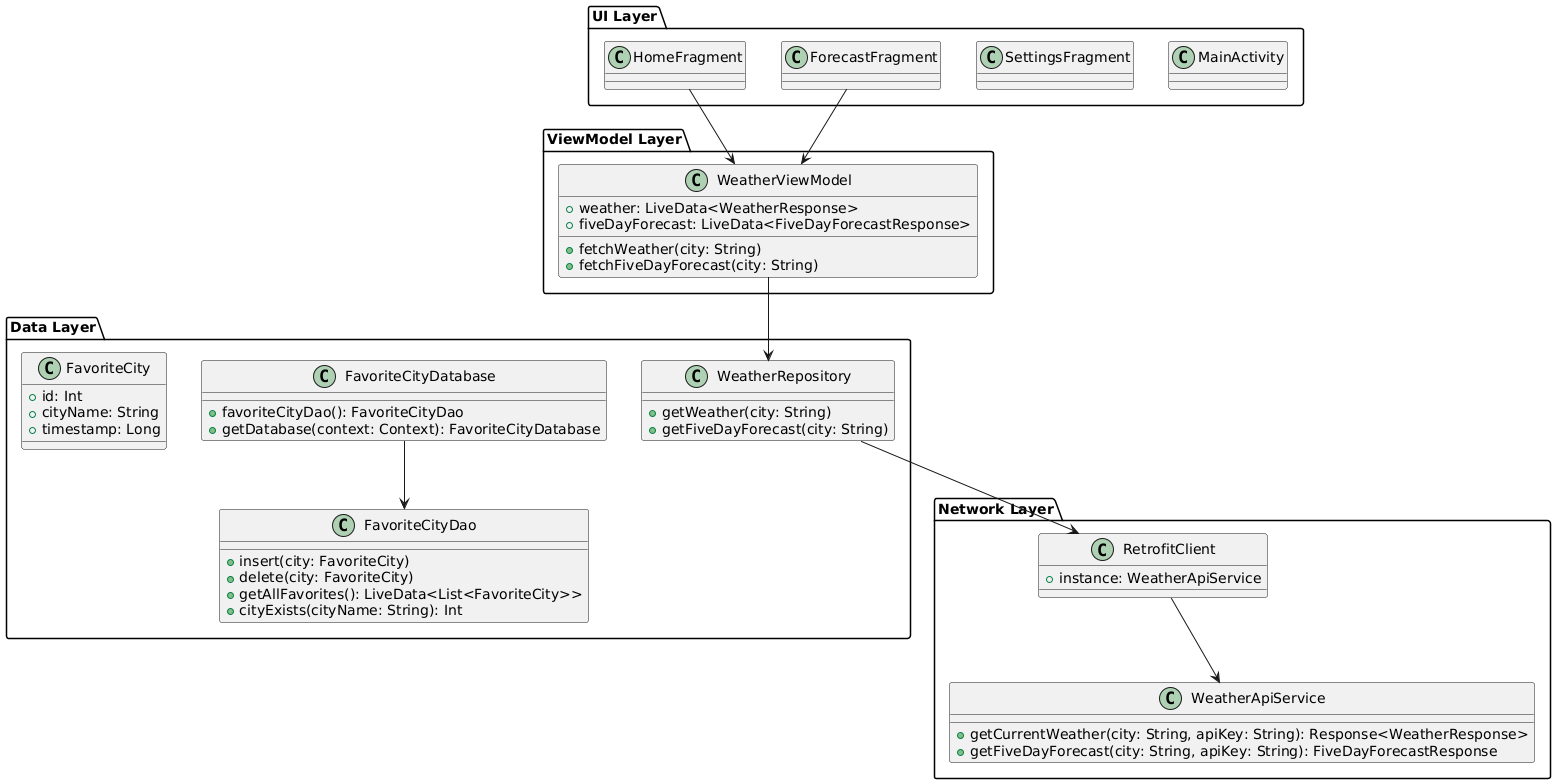

The diagram above was rendered by PlantUML. Its source (embedded in the PNG):
@startuml
package "Data Layer" {
    class FavoriteCity {
        +id: Int
        +cityName: String
        +timestamp: Long
    }

    class FavoriteCityDao {
        +insert(city: FavoriteCity)
        +delete(city: FavoriteCity)
        +getAllFavorites(): LiveData<List<FavoriteCity>>
        +cityExists(cityName: String): Int
    }

    class FavoriteCityDatabase {
        +favoriteCityDao(): FavoriteCityDao
        +getDatabase(context: Context): FavoriteCityDatabase
    }

    class WeatherRepository {
        +getWeather(city: String)
        +getFiveDayForecast(city: String)
    }
}

package "Network Layer" {
    class RetrofitClient {
        +instance: WeatherApiService
    }

    class WeatherApiService {
        +getCurrentWeather(city: String, apiKey: String): Response<WeatherResponse>
        +getFiveDayForecast(city: String, apiKey: String): FiveDayForecastResponse
    }
}

package "UI Layer" {
    class HomeFragment
    class ForecastFragment
    class SettingsFragment
    class MainActivity
}

package "ViewModel Layer" {
    class WeatherViewModel {
        +weather: LiveData<WeatherResponse>
        +fiveDayForecast: LiveData<FiveDayForecastResponse>
        +fetchWeather(city: String)
        +fetchFiveDayForecast(city: String)
    }
}

FavoriteCityDatabase --> FavoriteCityDao
HomeFragment --> WeatherViewModel
ForecastFragment --> WeatherViewModel
WeatherViewModel --> WeatherRepository
WeatherRepository --> RetrofitClient
RetrofitClient --> WeatherApiService
@enduml